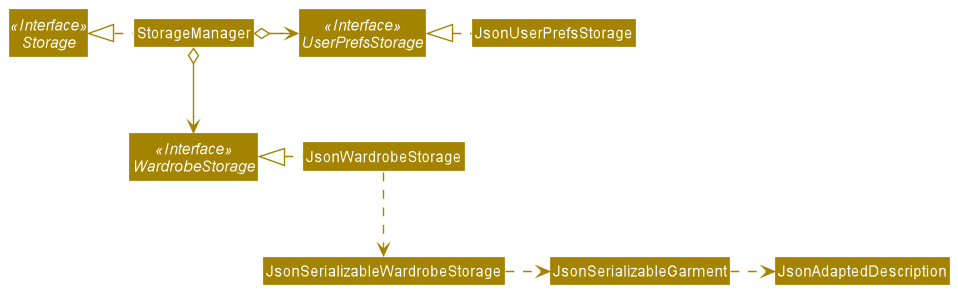

The diagram above was rendered by PlantUML. Its source (embedded in the PNG):
@startuml
!include style.puml
skinparam arrowThickness 1.1
skinparam arrowColor STORAGE_COLOR
skinparam classBackgroundColor STORAGE_COLOR

Interface Storage <<Interface>>
Interface UserPrefsStorage <<Interface>>
Interface WardrobeStorage <<Interface>>

Class StorageManager
Class JsonUserPrefsStorage
Class JsonWardrobeStorage

StorageManager .left.|> Storage
StorageManager o-right-> UserPrefsStorage
StorageManager o--> WardrobeStorage

JsonUserPrefsStorage .left.|> UserPrefsStorage
JsonWardrobeStorage .left.|> WardrobeStorage
JsonWardrobeStorage .down.> JsonSerializableWardrobeStorage
JsonSerializableWardrobeStorage .right.> JsonSerializableGarment
JsonSerializableGarment .right.> JsonAdaptedDescription
@enduml